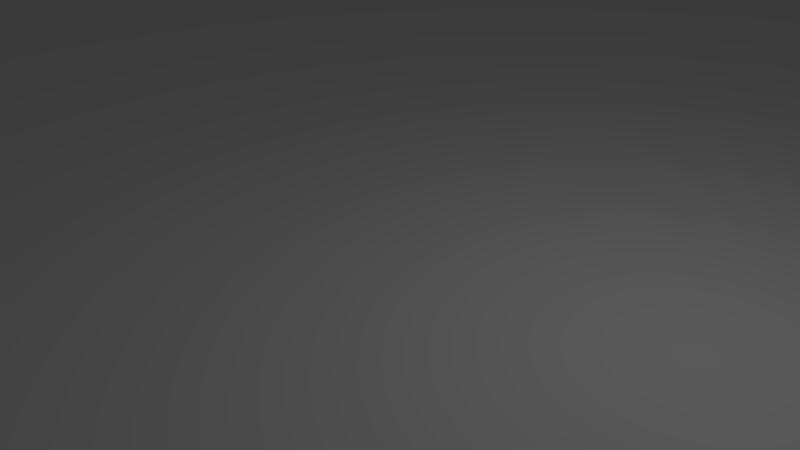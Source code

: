 # Source: watersurf.blend  (saved by Blender 2.78.0; exported with 4.5.12 LTS)
import bpy
from mathutils import Matrix  # noqa: F401  (used for matrix-valued properties, if any)

bpy.ops.wm.read_factory_settings(use_empty=True)
scene = bpy.context.scene
scene.name = 'Scene'

# ---- collections
col_collection_1 = bpy.data.collections.new('Collection 1'); scene.collection.children.link(col_collection_1)

# ---- materials (node trees are filled in below, after node groups)
mat_watersurf = bpy.data.materials.new('watersurf')
mat_watersurf.alpha_threshold = 0.0
mat_watersurf.use_transparent_shadow = False
mat_watersurf.roughness = 0.5
mat_watersurf.line_color = (0.0, 0.0, 0.0, 1.0)

# ---- material node trees

# ---- world
world_world = bpy.data.worlds.new('World'); scene.world = world_world
world_world.color = (0.05088, 0.05088, 0.05088)
world_world.use_sun_shadow = False
world_world.sun_shadow_jitter_overblur = 0.0
world_world.cycles.sampling_method = 'MANUAL'

# ---- cameras
cam_camera = bpy.data.cameras.new('Camera')
cam_camera.clip_end = 100.0
cam_camera.lens = 35.0
cam_camera.sensor_width = 32.0
cam_camera.sensor_height = 18.0
cam_camera.ortho_scale = 7.314
cam_camera.dof.focus_distance = 0.0
cam_camera.dof.aperture_fstop = 128.0

# ---- lights
light_lamp = bpy.data.lights.new('Lamp', 'POINT')
light_lamp.transmission_factor = 0.0
light_lamp.cutoff_distance = 30.0
light_lamp.energy = 100.0
light_lamp.shadow_buffer_clip_start = 1.001
light_lamp.shadow_soft_size = 0.1
light_lamp.shadow_maximum_resolution = 0.006
light_lamp.use_absolute_resolution = True

# ---- meshes
me_cube = bpy.data.meshes.new('Cube')
me_cube.from_pydata([(256.0, 256.0, 0.0), (256.0, -256.0, 0.0), (-256.0, -256.0, 0.0), (-256.0, 256.0, 0.0)], [], [(0, 3, 2, 1)])
_uv = me_cube.uv_layers.new(name='UVMap')
_uv.uv.foreach_set('vector', [1.0, 1.0, 2.541e-07, 1.0, 0.0, 4.446e-07, 1.0, 0.0])
me_cube.materials.append(mat_watersurf)
me_cube.use_remesh_preserve_volume = False
me_cube.use_remesh_preserve_attributes = False
me_cube.use_mirror_vertex_groups = False
me_cube.update()

# ---- objects
ob_cube = bpy.data.objects.new('Cube', me_cube)
ob_lamp = bpy.data.objects.new('Lamp', light_lamp)
ob_camera = bpy.data.objects.new('Camera', cam_camera)

# ---- transforms, parenting, visibility, modifiers, constraints
ob_cube.location = (0.0, 0.0, 0.0)
ob_cube.lock_rotations_4d = False
ob_cube.empty_display_type = 'ARROWS'
ob_cube.lineart.crease_threshold = 0.0
ob_lamp.location = (4.076, 1.005, 5.904)
ob_lamp.rotation_euler = (0.6503, 0.05522, 1.866)
ob_lamp.lock_rotations_4d = False
ob_lamp.empty_display_type = 'ARROWS'
ob_lamp.color = (0.0, 0.0, 0.0, 0.0)
ob_lamp.lineart.crease_threshold = 0.0
ob_camera.location = (7.481, -6.508, 5.344)
ob_camera.rotation_euler = (1.109, 0.0, 0.8149)
ob_camera.lock_rotations_4d = False
ob_camera.empty_display_type = 'ARROWS'
ob_camera.color = (0.0, 0.0, 0.0, 0.0)
ob_camera.display_type = 'WIRE'
ob_camera.lineart.crease_threshold = 0.0

# ---- collection membership
col_collection_1.objects.link(ob_cube)
col_collection_1.objects.link(ob_lamp)
col_collection_1.objects.link(ob_camera)

# ---- scene / render settings (as saved in the file)
scene.camera = ob_camera
scene.frame_start = 1; scene.frame_end = 250; scene.frame_set(1)
scene.render.engine = 'BLENDER_EEVEE_NEXT'
scene.render.resolution_percentage = 50
scene.render.dither_intensity = 0.0
scene.cycles.use_denoising = False
scene.cycles.samples = 128
scene.cycles.sampling_pattern = 'TABULATED_SOBOL'
scene.cycles.light_sampling_threshold = 0.0
scene.cycles.use_adaptive_sampling = False
scene.cycles.use_light_tree = False
scene.cycles.blur_glossy = 0.0
scene.cycles.sample_clamp_indirect = 0.0
scene.view_settings.view_transform = 'Standard'
bpy.context.view_layer.update()
